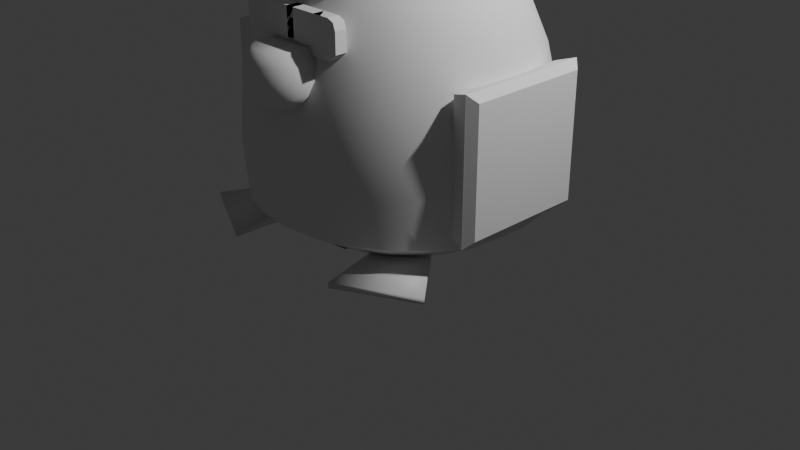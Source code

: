 # Source: blend.blend  (saved by Blender 4.3.34; exported with 4.5.12 LTS)
import bpy
from mathutils import Matrix  # noqa: F401  (used for matrix-valued properties, if any)

bpy.ops.wm.read_factory_settings(use_empty=True)
scene = bpy.context.scene
scene.name = 'Scene'

# ---- collections
col_collection = bpy.data.collections.new('Collection'); scene.collection.children.link(col_collection)

# ---- materials (node trees are filled in below, after node groups)
mat_material = bpy.data.materials.new('Material')
mat_material.alpha_threshold = 0.0
mat_material.roughness = 0.5
mat_material.line_color = (0.0, 0.0, 0.0, 1.0)

# ---- material node trees
mat_material.use_nodes = True; mat_material.node_tree.nodes.clear()
_N = mat_material.node_tree.nodes; _L = mat_material.node_tree.links
n0 = _N.new('ShaderNodeOutputMaterial'); n0.name = 'Material Output'; n0.location = (300, 300)
n1 = _N.new('ShaderNodeBsdfPrincipled'); n1.name = 'Principled BSDF'; n1.location = (10, 300)
n1.inputs[3].default_value = 1.45
_L.new(n1.outputs[0], n0.inputs[0])
n0.is_active_output = True

# ---- world
world_world = bpy.data.worlds.new('World'); scene.world = world_world
world_world.use_nodes = True; world_world.node_tree.nodes.clear()
_N = world_world.node_tree.nodes; _L = world_world.node_tree.links
n0 = _N.new('ShaderNodeOutputWorld'); n0.name = 'World Output'; n0.location = (300, 300)
n1 = _N.new('ShaderNodeBackground'); n1.name = 'Background'; n1.location = (10, 300)
n1.inputs[0].default_value = (0.05088, 0.05088, 0.05088, 1.0)
_L.new(n1.outputs[0], n0.inputs[0])
n0.is_active_output = True
world_world.color = (0.05088, 0.05088, 0.05088)
world_world.sun_shadow_jitter_overblur = 0.0

# ---- cameras
cam_camera = bpy.data.cameras.new('Camera')
cam_camera.clip_end = 100.0
cam_camera.ortho_scale = 7.314

# ---- lights
light_light = bpy.data.lights.new('Light', 'POINT')
light_light.energy = 1000.0
light_light.shadow_soft_size = 0.1

# ---- meshes
me_cube = bpy.data.meshes.new('Cube')
me_cube.from_pydata([(0.7854, 0.586, 0.0777), (0.7854, 0.5844, 0.04711), (0.4678, 0.2166, 0.1356), (0.4678, 0.2129, 0.06674), (0.3592, 0.7903, 0.0669), (0.3592, 0.7887, 0.03631), (0.3067, 0.2938, 0.1315), (0.3067, 0.2902, 0.06266)], [], [(0, 4, 6, 2), (3, 2, 6, 7), (7, 6, 4, 5), (5, 1, 3, 7), (1, 0, 2, 3), (5, 4, 0, 1)])
me_cube.polygons.foreach_set('use_smooth', [True] * 6)
_uv = me_cube.uv_layers.new(name='UVMap')
_uv.uv.foreach_set('vector', [0.625, 0.5, 0.875, 0.5, 0.875, 0.75, 0.625, 0.75, 0.375, 0.75, 0.625, 0.75, 0.625, 1.0, 0.375, 1.0, 0.375, 0.0, 0.625, 0.0, 0.625, 0.25, 0.375, 0.25, 0.125, 0.5, 0.375, 0.5, 0.375, 0.75, 0.125, 0.75, 0.375, 0.5, 0.625, 0.5, 0.625, 0.75, 0.375, 0.75, 0.375, 0.25, 0.625, 0.25, 0.625, 0.5, 0.375, 0.5])
me_cube.materials.append(mat_material)
me_cube.use_mirror_vertex_groups = False
me_cube.update()
me_x = bpy.data.meshes.new('球')
me_x.from_pydata([], [], [])
_uv = me_x.uv_layers.new(name='UVマップ')
_uv.uv.foreach_set('vector', [])
me_x.update()
me_001 = bpy.data.meshes.new('球.001')
me_001.from_pydata([(0.0002972, 0.6489, 2.954), (0.0002972, 1.348, 1.9), (0.0813, 0.3238, 3.12), (0.1582, 0.6314, 2.954), (0.2273, 0.9074, 2.685), (0.2849, 1.138, 2.328), (0.3283, 1.311, 1.9), (0.3552, 1.419, 1.424), (0.3643, 1.455, 0.9221), (0.3552, 1.419, 0.4203), (0.1579, 0.2974, 3.12), (0.3077, 0.5799, 2.954), (0.442, 0.8333, 2.685), (0.5542, 1.045, 2.328), (0.6386, 1.204, 1.9), (0.691, 1.303, 1.424), (0.7087, 1.337, 0.9221), (0.691, 1.303, 0.4203), (0.2261, 0.2549, 3.12), (0.4405, 0.4971, 2.954), (0.6329, 0.7144, 2.685), (0.7936, 0.8958, 2.328), (0.9144, 1.032, 1.9), (0.9895, 1.117, 1.424), (1.015, 1.146, 0.9221), (0.9895, 1.117, 0.4203), (0.282, 0.1987, 3.12), (0.5497, 0.3875, 2.954), (0.7897, 0.5568, 2.685), (0.9902, 0.6983, 2.328), (1.141, 0.8047, 1.9), (1.235, 0.8708, 1.424), (1.266, 0.8932, 0.9221), (1.235, 0.8708, 0.4203), (0.3228, 0.1318, 3.12), (0.6292, 0.257, 2.954), (0.904, 0.3693, 2.685), (1.133, 0.4631, 2.328), (1.306, 0.5337, 1.9), (1.413, 0.5775, 1.424), (1.45, 0.5924, 0.9221), (1.413, 0.5775, 0.4203), (0.3462, 0.05772, 3.12), (0.6748, 0.1126, 2.954), (0.9695, 0.1619, 2.685), (1.216, 0.203, 2.328), (1.401, 0.2339, 1.9), (1.516, 0.2532, 1.424), (1.555, 0.2597, 0.9221), (1.516, 0.2532, 0.4203), (0.3509, -0.01943, 3.12), (0.684, -0.03781, 2.954), (0.9828, -0.0543, 2.685), (1.232, -0.06807, 2.328), (1.42, -0.07843, 1.9), (1.537, -0.08487, 1.424), (1.576, -0.08705, 0.9221), (1.537, -0.08487, 0.4203), (0.3368, -0.09554, 3.12), (0.6564, -0.1862, 2.954), (0.9431, -0.2676, 2.685), (1.183, -0.3355, 2.328), (1.363, -0.3866, 1.9), (1.475, -0.4183, 1.424), (1.512, -0.4291, 0.9221), (1.475, -0.4183, 0.4203), (0.3045, -0.1665, 3.12), (0.5934, -0.3246, 2.954), (0.8526, -0.4664, 2.685), (1.069, -0.5848, 2.328), (1.232, -0.6739, 1.9), (1.333, -0.7292, 1.424), (1.367, -0.748, 0.9221), (1.333, -0.7292, 0.4203), (0.2558, -0.2285, 3.12), (0.4985, -0.4454, 2.954), (0.7162, -0.6401, 2.685), (0.898, -0.8026, 2.328), (1.035, -0.9249, 1.9), (1.12, -1.001, 1.424), (1.148, -1.027, 0.9221), (1.12, -1.001, 0.4203), (0.1933, -0.2782, 3.12), (0.3766, -0.5423, 2.954), (0.5411, -0.7793, 2.685), (0.6784, -0.9771, 2.328), (0.7818, -1.126, 1.9), (0.8459, -1.218, 1.424), (0.8677, -1.25, 0.9221), (0.8459, -1.218, 0.4203), (0.1204, -0.3128, 3.12), (0.2345, -0.6099, 2.954), (0.3369, -0.8764, 2.685), (0.4224, -1.099, 2.328), (0.4867, -1.266, 1.9), (0.5266, -1.37, 1.424), (0.5402, -1.406, 0.9221), (0.5266, -1.37, 0.4203), (0.04107, -0.3307, 3.12), (0.07981, -0.6447, 2.954), (0.1146, -0.9264, 2.685), (0.1436, -1.162, 2.328), (0.1654, -1.339, 1.9), (0.179, -1.449, 1.424), (0.1835, -1.486, 0.9221), (0.179, -1.449, 0.4203), (-0.04048, -0.3307, 3.12), (-0.07921, -0.6447, 2.954), (-0.114, -0.9264, 2.685), (-0.143, -1.162, 2.328), (-0.1648, -1.339, 1.9), (-0.1784, -1.449, 1.424), (-0.183, -1.486, 0.9221), (-0.1784, -1.449, 0.4203), (-0.1198, -0.3128, 3.12), (-0.2339, -0.6099, 2.954), (-0.3363, -0.8764, 2.685), (-0.4218, -1.099, 2.328), (-0.4861, -1.266, 1.9), (-0.526, -1.37, 1.424), (-0.5396, -1.406, 0.9221), (-0.526, -1.37, 0.4203), (-0.1927, -0.2782, 3.12), (-0.376, -0.5423, 2.954), (-0.5405, -0.7793, 2.685), (-0.6779, -0.9771, 2.328), (-0.7812, -1.126, 1.9), (-0.8453, -1.218, 1.424), (-0.8671, -1.25, 0.9221), (-0.8453, -1.218, 0.4203), (-0.2552, -0.2285, 3.12), (-0.4979, -0.4454, 2.954), (-0.7156, -0.6401, 2.685), (-0.8974, -0.8026, 2.328), (-1.034, -0.9249, 1.9), (-1.119, -1.001, 1.424), (-1.148, -1.027, 0.9221), (-1.119, -1.001, 0.4203), (-0.3039, -0.1665, 3.12), (-0.5928, -0.3246, 2.954), (-0.852, -0.4664, 2.685), (-1.068, -0.5848, 2.328), (-1.231, -0.6739, 1.9), (-1.332, -0.7292, 1.424), (-1.367, -0.748, 0.9221), (-1.332, -0.7292, 0.4203), (-0.3362, -0.09554, 3.12), (-0.6558, -0.1862, 2.954), (-0.9425, -0.2676, 2.685), (-1.182, -0.3355, 2.328), (-1.362, -0.3866, 1.9), (-1.474, -0.4183, 1.424), (-1.512, -0.4291, 0.9221), (-1.474, -0.4183, 0.4203), (-0.3504, -0.01943, 3.12), (-0.6834, -0.03781, 2.954), (-0.9822, -0.0543, 2.685), (-1.232, -0.06807, 2.328), (-1.419, -0.07843, 1.9), (-1.536, -0.08487, 1.424), (-1.576, -0.08705, 0.9221), (-1.536, -0.08487, 0.4203), (-0.3456, 0.05772, 3.12), (-0.6742, 0.1126, 2.954), (-0.9689, 0.1619, 2.685), (-1.215, 0.203, 2.328), (-1.4, 0.2339, 1.9), (-1.515, 0.2532, 1.424), (-1.554, 0.2597, 0.9221), (-1.515, 0.2532, 0.4203), (-0.3222, 0.1318, 3.12), (-0.6286, 0.257, 2.954), (-0.9034, 0.3693, 2.685), (-1.133, 0.4631, 2.328), (-1.306, 0.5337, 1.9), (-1.413, 0.5775, 1.424), (-1.449, 0.5924, 0.9221), (-1.413, 0.5775, 0.4203), (-0.2814, 0.1987, 3.12), (-0.5491, 0.3875, 2.954), (-0.7891, 0.5568, 2.685), (-0.9896, 0.6983, 2.328), (-1.14, 0.8047, 1.9), (-1.234, 0.8708, 1.424), (-1.266, 0.8932, 0.9221), (-1.234, 0.8708, 0.4203), (-0.2255, 0.2549, 3.12), (-0.4399, 0.4971, 2.954), (-0.6323, 0.7144, 2.685), (-0.793, 0.8958, 2.328), (-0.9138, 1.032, 1.9), (-0.9889, 1.117, 1.424), (-1.014, 1.146, 0.9221), (-0.9889, 1.117, 0.4203), (-0.1573, 0.2974, 3.12), (-0.3071, 0.5799, 2.954), (-0.4414, 0.8333, 2.685), (-0.5536, 1.045, 2.328), (-0.638, 1.204, 1.9), (-0.6904, 1.303, 1.424), (-0.7081, 1.337, 0.9221), (-0.6904, 1.303, 0.4203), (-0.08071, 0.3238, 3.12), (-0.1576, 0.6314, 2.954), (-0.2267, 0.9074, 2.685), (-0.2843, 1.138, 2.328), (-0.3277, 1.311, 1.9), (-0.3546, 1.419, 1.424), (-0.3637, 1.455, 0.9221), (-0.3546, 1.419, 0.4203), (0.0002972, 0.3328, 3.12), (0.0002971, 0.9325, 2.685), (0.0002971, 1.169, 2.328), (0.000297, 1.458, 1.424), (0.000297, 1.496, 0.9221), (0.000297, 1.458, 0.4203), (0.691, 1.303, 0.4197), (0.5647, 0.976, 0.1869), (0.2917, 1.07, 0.1869), (0.3552, 1.419, 0.4197), (0.9895, 1.117, 0.4197), (0.8028, 0.8276, 0.1869), (1.235, 0.8708, 0.4197), (0.9929, 0.6367, 0.1869), (1.413, 0.5775, 0.4197), (1.127, 0.4168, 0.1869), (1.516, 0.2532, 0.4197), (1.201, 0.1811, 0.1869), (1.537, -0.08487, 0.4197), (1.216, -0.06061, 0.1869), (1.475, -0.4183, 0.4197), (1.172, -0.3004, 0.1869), (1.333, -0.7292, 0.4197), (1.067, -0.5297, 0.1869), (1.12, -1.001, 0.4197), (0.9045, -0.7368, 0.1869), (0.8459, -1.218, 0.4197), (0.6891, -0.9081, 0.1869), (0.5266, -1.37, 0.4197), (0.4316, -1.031, 0.1869), (0.179, -1.449, 0.4197), (0.1472, -1.094, 0.1869), (-0.1784, -1.449, 0.4197), (-0.1466, -1.094, 0.1869), (-0.1497, -1.094, 0.1869), (-0.526, -1.37, 0.4197), (-0.7587, -0.8747, 0.1869), (-0.8453, -1.218, 0.4197), (-0.6885, -0.9081, 0.1869), (-1.119, -1.001, 0.4197), (-0.9039, -0.7368, 0.1869), (-1.332, -0.7292, 0.4197), (-1.067, -0.5297, 0.1869), (-1.474, -0.4183, 0.4197), (-1.171, -0.3004, 0.1869), (-1.536, -0.08487, 0.4197), (-1.216, -0.06061, 0.1869), (-1.515, 0.2532, 0.4197), (-1.201, 0.1811, 0.1869), (-1.413, 0.5775, 0.4197), (-1.126, 0.4168, 0.1869), (-1.234, 0.8708, 0.4197), (-0.9923, 0.6367, 0.1869), (-0.9889, 1.117, 0.4197), (-0.8022, 0.8276, 0.1869), (-0.6904, 1.303, 0.4197), (-0.5641, 0.976, 0.1869), (-0.3546, 1.419, 0.4197), (-0.2911, 1.07, 0.1869), (0.000297, 1.458, 0.4197), (0.2538, 1.074, 0.1869), (-0.399, 1.058, 0.1869)], [], [(211, 0, 3, 4), (212, 211, 4, 5), (1, 212, 5, 6), (213, 1, 6, 7), (214, 213, 7, 8), (215, 214, 8, 9), (0, 210, 2, 3), (5, 4, 12, 13), (6, 5, 13, 14), (7, 6, 14, 15), (8, 7, 15, 16), (9, 8, 16, 17), (3, 2, 10, 11), (4, 3, 11, 12), (14, 13, 21, 22), (15, 14, 22, 23), (16, 15, 23, 24), (17, 16, 24, 25), (11, 10, 18, 19), (12, 11, 19, 20), (13, 12, 20, 21), (22, 21, 29, 30), (23, 22, 30, 31), (24, 23, 31, 32), (25, 24, 32, 33), (19, 18, 26, 27), (20, 19, 27, 28), (21, 20, 28, 29), (31, 30, 38, 39), (32, 31, 39, 40), (33, 32, 40, 41), (27, 26, 34, 35), (28, 27, 35, 36), (29, 28, 36, 37), (30, 29, 37, 38), (40, 39, 47, 48), (41, 40, 48, 49), (35, 34, 42, 43), (36, 35, 43, 44), (37, 36, 44, 45), (38, 37, 45, 46), (39, 38, 46, 47), (48, 47, 55, 56), (49, 48, 56, 57), (43, 42, 50, 51), (44, 43, 51, 52), (45, 44, 52, 53), (46, 45, 53, 54), (47, 46, 54, 55), (57, 56, 64, 65), (51, 50, 58, 59), (52, 51, 59, 60), (53, 52, 60, 61), (54, 53, 61, 62), (55, 54, 62, 63), (56, 55, 63, 64), (65, 64, 72, 73), (59, 58, 66, 67), (60, 59, 67, 68), (61, 60, 68, 69), (62, 61, 69, 70), (63, 62, 70, 71), (64, 63, 71, 72), (67, 66, 74, 75), (68, 67, 75, 76), (69, 68, 76, 77), (70, 69, 77, 78), (71, 70, 78, 79), (72, 71, 79, 80), (73, 72, 80, 81), (75, 74, 82, 83), (76, 75, 83, 84), (77, 76, 84, 85), (78, 77, 85, 86), (79, 78, 86, 87), (80, 79, 87, 88), (81, 80, 88, 89), (84, 83, 91, 92), (85, 84, 92, 93), (86, 85, 93, 94), (87, 86, 94, 95), (88, 87, 95, 96), (89, 88, 96, 97), (83, 82, 90, 91), (92, 91, 99, 100), (93, 92, 100, 101), (94, 93, 101, 102), (95, 94, 102, 103), (96, 95, 103, 104), (97, 96, 104, 105), (91, 90, 98, 99), (101, 100, 108, 109), (102, 101, 109, 110), (103, 102, 110, 111), (104, 103, 111, 112), (105, 104, 112, 113), (99, 98, 106, 107), (100, 99, 107, 108), (110, 109, 117, 118), (111, 110, 118, 119), (112, 111, 119, 120), (113, 112, 120, 121), (107, 106, 114, 115), (108, 107, 115, 116), (109, 108, 116, 117), (118, 117, 125, 126), (119, 118, 126, 127), (120, 119, 127, 128), (121, 120, 128, 129), (115, 114, 122, 123), (116, 115, 123, 124), (117, 116, 124, 125), (127, 126, 134, 135), (128, 127, 135, 136), (129, 128, 136, 137), (123, 122, 130, 131), (124, 123, 131, 132), (125, 124, 132, 133), (126, 125, 133, 134), (135, 134, 142, 143), (136, 135, 143, 144), (137, 136, 144, 145), (131, 130, 138, 139), (132, 131, 139, 140), (133, 132, 140, 141), (134, 133, 141, 142), (144, 143, 151, 152), (145, 144, 152, 153), (139, 138, 146, 147), (140, 139, 147, 148), (141, 140, 148, 149), (142, 141, 149, 150), (143, 142, 150, 151), (153, 152, 160, 161), (147, 146, 154, 155), (148, 147, 155, 156), (149, 148, 156, 157), (150, 149, 157, 158), (151, 150, 158, 159), (152, 151, 159, 160), (161, 160, 168, 169), (155, 154, 162, 163), (156, 155, 163, 164), (157, 156, 164, 165), (158, 157, 165, 166), (159, 158, 166, 167), (160, 159, 167, 168), (163, 162, 170, 171), (164, 163, 171, 172), (165, 164, 172, 173), (166, 165, 173, 174), (167, 166, 174, 175), (168, 167, 175, 176), (169, 168, 176, 177), (171, 170, 178, 179), (172, 171, 179, 180), (173, 172, 180, 181), (174, 173, 181, 182), (175, 174, 182, 183), (176, 175, 183, 184), (177, 176, 184, 185), (180, 179, 187, 188), (181, 180, 188, 189), (182, 181, 189, 190), (183, 182, 190, 191), (184, 183, 191, 192), (185, 184, 192, 193), (179, 178, 186, 187), (188, 187, 195, 196), (189, 188, 196, 197), (190, 189, 197, 198), (191, 190, 198, 199), (192, 191, 199, 200), (193, 192, 200, 201), (194, 186, 178, 170, 162, 154, 146, 138, 130, 122, 114, 106, 98, 90, 82, 74, 66, 58, 50, 42, 34, 26, 18, 10, 2, 210, 202), (187, 186, 194, 195), (197, 196, 204, 205), (198, 197, 205, 206), (199, 198, 206, 207), (200, 199, 207, 208), (201, 200, 208, 209), (195, 194, 202, 203), (196, 195, 203, 204), (205, 204, 211, 212), (206, 205, 212, 1), (207, 206, 1, 213), (208, 207, 213, 214), (209, 208, 214, 215), (246, 248, 250, 252, 254, 256, 258, 260, 262, 264, 266, 268, 271), (203, 202, 210, 0), (204, 203, 0, 211), (121, 129, 247, 245), (17, 25, 220, 216), (129, 137, 249, 247), (113, 121, 245, 242), (97, 105, 240, 238), (105, 113, 242, 240), (65, 73, 232, 230), (89, 97, 238, 236), (73, 81, 234, 232), (81, 89, 236, 234), (209, 215, 269, 267), (49, 57, 228, 226), (193, 201, 265, 263), (57, 65, 230, 228), (25, 33, 222, 220), (201, 209, 267, 265), (161, 169, 257, 255), (41, 49, 226, 224), (169, 177, 259, 257), (218, 217, 221, 223, 225, 227, 229, 231, 233, 235, 237, 239, 241, 243, 244, 270), (185, 193, 263, 261), (215, 9, 219, 269), (33, 41, 224, 222), (177, 185, 261, 259), (153, 161, 255, 253), (137, 145, 251, 249), (145, 153, 253, 251), (244, 245, 246), (269, 270, 271), (217, 218, 219, 216), (221, 217, 216, 220), (223, 221, 220, 222), (225, 223, 222, 224), (227, 225, 224, 226), (229, 227, 226, 228), (231, 229, 228, 230), (233, 231, 230, 232), (232, 234, 235, 233), (237, 235, 234, 236), (239, 237, 236, 238), (241, 239, 238, 240), (243, 241, 240, 242), (244, 243, 242, 245), (248, 246, 245, 247), (250, 248, 247, 249), (252, 250, 249, 251), (254, 252, 251, 253), (256, 254, 253, 255), (258, 256, 255, 257), (257, 259, 260, 258), (259, 261, 262, 260), (264, 262, 261, 263), (266, 264, 263, 265), (268, 266, 265, 267), (271, 268, 267, 269), (270, 244, 246, 271), (218, 270, 269, 219), (9, 17, 216, 219)])
me_001.polygons.foreach_set('use_smooth', [True] * 249)
_uv = me_001.uv_layers.new(name='UVマップ')
_uv.uv.foreach_set('vector', [0.7407, 0.7857, 0.7407, 0.8571, 0.7037, 0.8571, 0.7037, 0.7857, 0.7407, 0.7143, 0.7407, 0.7857, 0.7037, 0.7857, 0.7037, 0.7143, 0.7407, 0.6429, 0.7407, 0.7143, 0.7037, 0.7143, 0.7037, 0.6429, 0.7407, 0.5714, 0.7407, 0.6429, 0.7037, 0.6429, 0.7037, 0.5714, 0.7407, 0.5, 0.7407, 0.5714, 0.7037, 0.5714, 0.7037, 0.5, 0.7407, 0.4286, 0.7407, 0.5, 0.7037, 0.5, 0.7037, 0.4286, 0.7407, 0.8571, 0.7407, 0.9286, 0.7037, 0.9286, 0.7037, 0.8571, 0.7037, 0.7143, 0.7037, 0.7857, 0.6667, 0.7857, 0.6667, 0.7143, 0.7037, 0.6429, 0.7037, 0.7143, 0.6667, 0.7143, 0.6667, 0.6429, 0.7037, 0.5714, 0.7037, 0.6429, 0.6667, 0.6429, 0.6667, 0.5714, 0.7037, 0.5, 0.7037, 0.5714, 0.6667, 0.5714, 0.6667, 0.5, 0.7037, 0.4286, 0.7037, 0.5, 0.6667, 0.5, 0.6667, 0.4286, 0.7037, 0.8571, 0.7037, 0.9286, 0.6667, 0.9286, 0.6667, 0.8571, 0.7037, 0.7857, 0.7037, 0.8571, 0.6667, 0.8571, 0.6667, 0.7857, 0.6667, 0.6429, 0.6667, 0.7143, 0.6296, 0.7143, 0.6296, 0.6429, 0.6667, 0.5714, 0.6667, 0.6429, 0.6296, 0.6429, 0.6296, 0.5714, 0.6667, 0.5, 0.6667, 0.5714, 0.6296, 0.5714, 0.6296, 0.5, 0.6667, 0.4286, 0.6667, 0.5, 0.6296, 0.5, 0.6296, 0.4286, 0.6667, 0.8571, 0.6667, 0.9286, 0.6296, 0.9286, 0.6296, 0.8571, 0.6667, 0.7857, 0.6667, 0.8571, 0.6296, 0.8571, 0.6296, 0.7857, 0.6667, 0.7143, 0.6667, 0.7857, 0.6296, 0.7857, 0.6296, 0.7143, 0.6296, 0.6429, 0.6296, 0.7143, 0.5926, 0.7143, 0.5926, 0.6429, 0.6296, 0.5714, 0.6296, 0.6429, 0.5926, 0.6429, 0.5926, 0.5714, 0.6296, 0.5, 0.6296, 0.5714, 0.5926, 0.5714, 0.5926, 0.5, 0.6296, 0.4286, 0.6296, 0.5, 0.5926, 0.5, 0.5926, 0.4286, 0.6296, 0.8571, 0.6296, 0.9286, 0.5926, 0.9286, 0.5926, 0.8571, 0.6296, 0.7857, 0.6296, 0.8571, 0.5926, 0.8571, 0.5926, 0.7857, 0.6296, 0.7143, 0.6296, 0.7857, 0.5926, 0.7857, 0.5926, 0.7143, 0.5926, 0.5714, 0.5926, 0.6429, 0.5556, 0.6429, 0.5556, 0.5714, 0.5926, 0.5, 0.5926, 0.5714, 0.5556, 0.5714, 0.5556, 0.5, 0.5926, 0.4286, 0.5926, 0.5, 0.5556, 0.5, 0.5556, 0.4286, 0.5926, 0.8571, 0.5926, 0.9286, 0.5556, 0.9286, 0.5556, 0.8571, 0.5926, 0.7857, 0.5926, 0.8571, 0.5556, 0.8571, 0.5556, 0.7857, 0.5926, 0.7143, 0.5926, 0.7857, 0.5556, 0.7857, 0.5556, 0.7143, 0.5926, 0.6429, 0.5926, 0.7143, 0.5556, 0.7143, 0.5556, 0.6429, 0.5556, 0.5, 0.5556, 0.5714, 0.5185, 0.5714, 0.5185, 0.5, 0.5556, 0.4286, 0.5556, 0.5, 0.5185, 0.5, 0.5185, 0.4286, 0.5556, 0.8571, 0.5556, 0.9286, 0.5185, 0.9286, 0.5185, 0.8571, 0.5556, 0.7857, 0.5556, 0.8571, 0.5185, 0.8571, 0.5185, 0.7857, 0.5556, 0.7143, 0.5556, 0.7857, 0.5185, 0.7857, 0.5185, 0.7143, 0.5556, 0.6429, 0.5556, 0.7143, 0.5185, 0.7143, 0.5185, 0.6429, 0.5556, 0.5714, 0.5556, 0.6429, 0.5185, 0.6429, 0.5185, 0.5714, 0.5185, 0.5, 0.5185, 0.5714, 0.4815, 0.5714, 0.4815, 0.5, 0.5185, 0.4286, 0.5185, 0.5, 0.4815, 0.5, 0.4815, 0.4286, 0.5185, 0.8571, 0.5185, 0.9286, 0.4815, 0.9286, 0.4815, 0.8571, 0.5185, 0.7857, 0.5185, 0.8571, 0.4815, 0.8571, 0.4815, 0.7857, 0.5185, 0.7143, 0.5185, 0.7857, 0.4815, 0.7857, 0.4815, 0.7143, 0.5185, 0.6429, 0.5185, 0.7143, 0.4815, 0.7143, 0.4815, 0.6429, 0.5185, 0.5714, 0.5185, 0.6429, 0.4815, 0.6429, 0.4815, 0.5714, 0.4815, 0.4286, 0.4815, 0.5, 0.4444, 0.5, 0.4444, 0.4286, 0.4815, 0.8571, 0.4815, 0.9286, 0.4444, 0.9286, 0.4444, 0.8571, 0.4815, 0.7857, 0.4815, 0.8571, 0.4444, 0.8571, 0.4444, 0.7857, 0.4815, 0.7143, 0.4815, 0.7857, 0.4444, 0.7857, 0.4444, 0.7143, 0.4815, 0.6429, 0.4815, 0.7143, 0.4444, 0.7143, 0.4444, 0.6429, 0.4815, 0.5714, 0.4815, 0.6429, 0.4444, 0.6429, 0.4444, 0.5714, 0.4815, 0.5, 0.4815, 0.5714, 0.4444, 0.5714, 0.4444, 0.5, 0.4444, 0.4286, 0.4444, 0.5, 0.4074, 0.5, 0.4074, 0.4286, 0.4444, 0.8571, 0.4444, 0.9286, 0.4074, 0.9286, 0.4074, 0.8571, 0.4444, 0.7857, 0.4444, 0.8571, 0.4074, 0.8571, 0.4074, 0.7857, 0.4444, 0.7143, 0.4444, 0.7857, 0.4074, 0.7857, 0.4074, 0.7143, 0.4444, 0.6429, 0.4444, 0.7143, 0.4074, 0.7143, 0.4074, 0.6429, 0.4444, 0.5714, 0.4444, 0.6429, 0.4074, 0.6429, 0.4074, 0.5714, 0.4444, 0.5, 0.4444, 0.5714, 0.4074, 0.5714, 0.4074, 0.5, 0.4074, 0.8571, 0.4074, 0.9286, 0.3704, 0.9286, 0.3704, 0.8571, 0.4074, 0.7857, 0.4074, 0.8571, 0.3704, 0.8571, 0.3704, 0.7857, 0.4074, 0.7143, 0.4074, 0.7857, 0.3704, 0.7857, 0.3704, 0.7143, 0.4074, 0.6429, 0.4074, 0.7143, 0.3704, 0.7143, 0.3704, 0.6429, 0.4074, 0.5714, 0.4074, 0.6429, 0.3704, 0.6429, 0.3704, 0.5714, 0.4074, 0.5, 0.4074, 0.5714, 0.3704, 0.5714, 0.3704, 0.5, 0.4074, 0.4286, 0.4074, 0.5, 0.3704, 0.5, 0.3704, 0.4286, 0.3704, 0.8571, 0.3704, 0.9286, 0.3333, 0.9286, 0.3333, 0.8571, 0.3704, 0.7857, 0.3704, 0.8571, 0.3333, 0.8571, 0.3333, 0.7857, 0.3704, 0.7143, 0.3704, 0.7857, 0.3333, 0.7857, 0.3333, 0.7143, 0.3704, 0.6429, 0.3704, 0.7143, 0.3333, 0.7143, 0.3333, 0.6429, 0.3704, 0.5714, 0.3704, 0.6429, 0.3333, 0.6429, 0.3333, 0.5714, 0.3704, 0.5, 0.3704, 0.5714, 0.3333, 0.5714, 0.3333, 0.5, 0.3704, 0.4286, 0.3704, 0.5, 0.3333, 0.5, 0.3333, 0.4286, 0.3333, 0.7857, 0.3333, 0.8571, 0.2963, 0.8571, 0.2963, 0.7857, 0.3333, 0.7143, 0.3333, 0.7857, 0.2963, 0.7857, 0.2963, 0.7143, 0.3333, 0.6429, 0.3333, 0.7143, 0.2963, 0.7143, 0.2963, 0.6429, 0.3333, 0.5714, 0.3333, 0.6429, 0.2963, 0.6429, 0.2963, 0.5714, 0.3333, 0.5, 0.3333, 0.5714, 0.2963, 0.5714, 0.2963, 0.5, 0.3333, 0.4286, 0.3333, 0.5, 0.2963, 0.5, 0.2963, 0.4286, 0.3333, 0.8571, 0.3333, 0.9286, 0.2963, 0.9286, 0.2963, 0.8571, 0.2963, 0.7857, 0.2963, 0.8571, 0.2593, 0.8571, 0.2593, 0.7857, 0.2963, 0.7143, 0.2963, 0.7857, 0.2593, 0.7857, 0.2593, 0.7143, 0.2963, 0.6429, 0.2963, 0.7143, 0.2593, 0.7143, 0.2593, 0.6429, 0.2963, 0.5714, 0.2963, 0.6429, 0.2593, 0.6429, 0.2593, 0.5714, 0.2963, 0.5, 0.2963, 0.5714, 0.2593, 0.5714, 0.2593, 0.5, 0.2963, 0.4286, 0.2963, 0.5, 0.2593, 0.5, 0.2593, 0.4286, 0.2963, 0.8571, 0.2963, 0.9286, 0.2593, 0.9286, 0.2593, 0.8571, 0.2593, 0.7143, 0.2593, 0.7857, 0.2222, 0.7857, 0.2222, 0.7143, 0.2593, 0.6429, 0.2593, 0.7143, 0.2222, 0.7143, 0.2222, 0.6429, 0.2593, 0.5714, 0.2593, 0.6429, 0.2222, 0.6429, 0.2222, 0.5714, 0.2593, 0.5, 0.2593, 0.5714, 0.2222, 0.5714, 0.2222, 0.5, 0.2593, 0.4286, 0.2593, 0.5, 0.2222, 0.5, 0.2222, 0.4286, 0.2593, 0.8571, 0.2593, 0.9286, 0.2222, 0.9286, 0.2222, 0.8571, 0.2593, 0.7857, 0.2593, 0.8571, 0.2222, 0.8571, 0.2222, 0.7857, 0.2222, 0.6429, 0.2222, 0.7143, 0.1852, 0.7143, 0.1852, 0.6429, 0.2222, 0.5714, 0.2222, 0.6429, 0.1852, 0.6429, 0.1852, 0.5714, 0.2222, 0.5, 0.2222, 0.5714, 0.1852, 0.5714, 0.1852, 0.5, 0.2222, 0.4286, 0.2222, 0.5, 0.1852, 0.5, 0.1852, 0.4286, 0.2222, 0.8571, 0.2222, 0.9286, 0.1852, 0.9286, 0.1852, 0.8571, 0.2222, 0.7857, 0.2222, 0.8571, 0.1852, 0.8571, 0.1852, 0.7857, 0.2222, 0.7143, 0.2222, 0.7857, 0.1852, 0.7857, 0.1852, 0.7143, 0.1852, 0.6429, 0.1852, 0.7143, 0.1481, 0.7143, 0.1481, 0.6429, 0.1852, 0.5714, 0.1852, 0.6429, 0.1481, 0.6429, 0.1481, 0.5714, 0.1852, 0.5, 0.1852, 0.5714, 0.1481, 0.5714, 0.1481, 0.5, 0.1852, 0.4286, 0.1852, 0.5, 0.1481, 0.5, 0.1481, 0.4286, 0.1852, 0.8571, 0.1852, 0.9286, 0.1481, 0.9286, 0.1481, 0.8571, 0.1852, 0.7857, 0.1852, 0.8571, 0.1481, 0.8571, 0.1481, 0.7857, 0.1852, 0.7143, 0.1852, 0.7857, 0.1481, 0.7857, 0.1481, 0.7143, 0.1481, 0.5714, 0.1481, 0.6429, 0.1111, 0.6429, 0.1111, 0.5714, 0.1481, 0.5, 0.1481, 0.5714, 0.1111, 0.5714, 0.1111, 0.5, 0.1481, 0.4286, 0.1481, 0.5, 0.1111, 0.5, 0.1111, 0.4286, 0.1481, 0.8571, 0.1481, 0.9286, 0.1111, 0.9286, 0.1111, 0.8571, 0.1481, 0.7857, 0.1481, 0.8571, 0.1111, 0.8571, 0.1111, 0.7857, 0.1481, 0.7143, 0.1481, 0.7857, 0.1111, 0.7857, 0.1111, 0.7143, 0.1481, 0.6429, 0.1481, 0.7143, 0.1111, 0.7143, 0.1111, 0.6429, 0.1111, 0.5714, 0.1111, 0.6429, 0.07407, 0.6429, 0.07407, 0.5714, 0.1111, 0.5, 0.1111, 0.5714, 0.07407, 0.5714, 0.07407, 0.5, 0.1111, 0.4286, 0.1111, 0.5, 0.07407, 0.5, 0.07407, 0.4286, 0.1111, 0.8571, 0.1111, 0.9286, 0.07407, 0.9286, 0.07407, 0.8571, 0.1111, 0.7857, 0.1111, 0.8571, 0.07407, 0.8571, 0.07407, 0.7857, 0.1111, 0.7143, 0.1111, 0.7857, 0.07407, 0.7857, 0.07407, 0.7143, 0.1111, 0.6429, 0.1111, 0.7143, 0.07407, 0.7143, 0.07407, 0.6429, 0.07407, 0.5, 0.07407, 0.5714, 0.03704, 0.5714, 0.03704, 0.5, 0.07407, 0.4286, 0.07407, 0.5, 0.03704, 0.5, 0.03704, 0.4286, 0.07407, 0.8571, 0.07407, 0.9286, 0.03704, 0.9286, 0.03704, 0.8571, 0.07407, 0.7857, 0.07407, 0.8571, 0.03704, 0.8571, 0.03704, 0.7857, 0.07407, 0.7143, 0.07407, 0.7857, 0.03704, 0.7857, 0.03704, 0.7143, 0.07407, 0.6429, 0.07407, 0.7143, 0.03704, 0.7143, 0.03704, 0.6429, 0.07407, 0.5714, 0.07407, 0.6429, 0.03704, 0.6429, 0.03704, 0.5714, 0.03704, 0.4286, 0.03704, 0.5, 2.98e-08, 0.5, 2.98e-08, 0.4286, 0.03704, 0.8571, 0.03704, 0.9286, 0.0, 0.9286, 0.0, 0.8571, 0.03704, 0.7857, 0.03704, 0.8571, 0.0, 0.8571, 2.98e-08, 0.7857, 0.03704, 0.7143, 0.03704, 0.7857, 2.98e-08, 0.7857, 0.0, 0.7143, 0.03704, 0.6429, 0.03704, 0.7143, 0.0, 0.7143, 0.0, 0.6429, 0.03704, 0.5714, 0.03704, 0.6429, 0.0, 0.6429, 2.98e-08, 0.5714, 0.03704, 0.5, 0.03704, 0.5714, 2.98e-08, 0.5714, 2.98e-08, 0.5, 1.0, 0.4286, 1.0, 0.5, 0.963, 0.5, 0.963, 0.4286, 1.0, 0.8571, 1.0, 0.9286, 0.963, 0.9286, 0.963, 0.8571, 1.0, 0.7857, 1.0, 0.8571, 0.963, 0.8571, 0.963, 0.7857, 1.0, 0.7143, 1.0, 0.7857, 0.963, 0.7857, 0.963, 0.7143, 1.0, 0.6429, 1.0, 0.7143, 0.963, 0.7143, 0.963, 0.6429, 1.0, 0.5714, 1.0, 0.6429, 0.963, 0.6429, 0.963, 0.5714, 1.0, 0.5, 1.0, 0.5714, 0.963, 0.5714, 0.963, 0.5, 0.963, 0.8571, 0.963, 0.9286, 0.9259, 0.9286, 0.9259, 0.8571, 0.963, 0.7857, 0.963, 0.8571, 0.9259, 0.8571, 0.9259, 0.7857, 0.963, 0.7143, 0.963, 0.7857, 0.9259, 0.7857, 0.9259, 0.7143, 0.963, 0.6429, 0.963, 0.7143, 0.9259, 0.7143, 0.9259, 0.6429, 0.963, 0.5714, 0.963, 0.6429, 0.9259, 0.6429, 0.9259, 0.5714, 0.963, 0.5, 0.963, 0.5714, 0.9259, 0.5714, 0.9259, 0.5, 0.963, 0.4286, 0.963, 0.5, 0.9259, 0.5, 0.9259, 0.4286, 0.9259, 0.8571, 0.9259, 0.9286, 0.8889, 0.9286, 0.8889, 0.8571, 0.9259, 0.7857, 0.9259, 0.8571, 0.8889, 0.8571, 0.8889, 0.7857, 0.9259, 0.7143, 0.9259, 0.7857, 0.8889, 0.7857, 0.8889, 0.7143, 0.9259, 0.6429, 0.9259, 0.7143, 0.8889, 0.7143, 0.8889, 0.6429, 0.9259, 0.5714, 0.9259, 0.6429, 0.8889, 0.6429, 0.8889, 0.5714, 0.9259, 0.5, 0.9259, 0.5714, 0.8889, 0.5714, 0.8889, 0.5, 0.9259, 0.4286, 0.9259, 0.5, 0.8889, 0.5, 0.8889, 0.4286, 0.8889, 0.7857, 0.8889, 0.8571, 0.8519, 0.8571, 0.8519, 0.7857, 0.8889, 0.7143, 0.8889, 0.7857, 0.8519, 0.7857, 0.8519, 0.7143, 0.8889, 0.6429, 0.8889, 0.7143, 0.8519, 0.7143, 0.8519, 0.6429, 0.8889, 0.5714, 0.8889, 0.6429, 0.8519, 0.6429, 0.8519, 0.5714, 0.8889, 0.5, 0.8889, 0.5714, 0.8519, 0.5714, 0.8519, 0.5, 0.8889, 0.4286, 0.8889, 0.5, 0.8519, 0.5, 0.8519, 0.4286, 0.8889, 0.8571, 0.8889, 0.9286, 0.8519, 0.9286, 0.8519, 0.8571, 0.8519, 0.7857, 0.8519, 0.8571, 0.8148, 0.8571, 0.8148, 0.7857, 0.8519, 0.7143, 0.8519, 0.7857, 0.8148, 0.7857, 0.8148, 0.7143, 0.8519, 0.6429, 0.8519, 0.7143, 0.8148, 0.7143, 0.8148, 0.6429, 0.8519, 0.5714, 0.8519, 0.6429, 0.8148, 0.6429, 0.8148, 0.5714, 0.8519, 0.5, 0.8519, 0.5714, 0.8148, 0.5714, 0.8148, 0.5, 0.8519, 0.4286, 0.8519, 0.5, 0.8148, 0.5, 0.8148, 0.4286, 0.8148, 0.9286, 0.8519, 0.9286, 0.8889, 0.9286, 0.9259, 0.9286, 0.963, 0.9286, 0.0, 0.9286, 0.03704, 0.9286, 0.07407, 0.9286, 0.1111, 0.9286, 0.1481, 0.9286, 0.1852, 0.9286, 0.2222, 0.9286, 0.2593, 0.9286, 0.2963, 0.9286, 0.3333, 0.9286, 0.3704, 0.9286, 0.4074, 0.9286, 0.4444, 0.9286, 0.4815, 0.9286, 0.5185, 0.9286, 0.5556, 0.9286, 0.5926, 0.9286, 0.6296, 0.9286, 0.6667, 0.9286, 0.7037, 0.9286, 0.7407, 0.9286, 0.7778, 0.9286, 0.8519, 0.8571, 0.8519, 0.9286, 0.8148, 0.9286, 0.8148, 0.8571, 0.8148, 0.7143, 0.8148, 0.7857, 0.7778, 0.7857, 0.7778, 0.7143, 0.8148, 0.6429, 0.8148, 0.7143, 0.7778, 0.7143, 0.7778, 0.6429, 0.8148, 0.5714, 0.8148, 0.6429, 0.7778, 0.6429, 0.7778, 0.5714, 0.8148, 0.5, 0.8148, 0.5714, 0.7778, 0.5714, 0.7778, 0.5, 0.8148, 0.4286, 0.8148, 0.5, 0.7778, 0.5, 0.7778, 0.4286, 0.8148, 0.8571, 0.8148, 0.9286, 0.7778, 0.9286, 0.7778, 0.8571, 0.8148, 0.7857, 0.8148, 0.8571, 0.7778, 0.8571, 0.7778, 0.7857, 0.7778, 0.7143, 0.7778, 0.7857, 0.7407, 0.7857, 0.7407, 0.7143, 0.7778, 0.6429, 0.7778, 0.7143, 0.7407, 0.7143, 0.7407, 0.6429, 0.7778, 0.5714, 0.7778, 0.6429, 0.7407, 0.6429, 0.7407, 0.5714, 0.7778, 0.5, 0.7778, 0.5714, 0.7407, 0.5714, 0.7407, 0.5, 0.7778, 0.4286, 0.7778, 0.5, 0.7407, 0.5, 0.7407, 0.4286, 0.2441, 0.4286, 0.2497, 0.4286, 0.2462, 0.4286, 0.273, 0.4286, 0.3975, 0.4286, 0.6233, 0.4286, 0.7467, 0.4286, 0.7752, 0.4286, 0.7706, 0.4286, 0.7529, 0.4286, 0.7282, 0.4286, 0.6985, 0.4286, 0.7141, 0.4286, 0.7778, 0.8571, 0.7778, 0.9286, 0.7407, 0.9286, 0.7407, 0.8571, 0.7778, 0.7857, 0.7778, 0.8571, 0.7407, 0.8571, 0.7407, 0.7857, 0.1852, 0.4286, 0.1481, 0.4286, 0.1481, 0.4286, 0.1852, 0.4286, 0.6667, 0.4286, 0.6296, 0.4286, 0.6296, 0.4286, 0.6667, 0.4286, 0.1481, 0.4286, 0.1111, 0.4286, 0.1111, 0.4286, 0.1481, 0.4286, 0.2222, 0.4286, 0.1852, 0.4286, 0.1852, 0.4286, 0.2222, 0.4286, 0.2963, 0.4286, 0.2593, 0.4286, 0.2593, 0.4286, 0.2963, 0.4286, 0.2593, 0.4286, 0.2222, 0.4286, 0.2222, 0.4286, 0.2593, 0.4286, 0.4444, 0.4286, 0.4074, 0.4286, 0.4074, 0.4286, 0.4444, 0.4286, 0.3333, 0.4286, 0.2963, 0.4286, 0.2963, 0.4286, 0.3333, 0.4286, 0.4074, 0.4286, 0.3704, 0.4286, 0.3704, 0.4286, 0.4074, 0.4286, 0.3704, 0.4286, 0.3333, 0.4286, 0.3333, 0.4286, 0.3704, 0.4286, 0.7778, 0.4286, 0.7407, 0.4286, 0.7407, 0.4286, 0.7778, 0.4286, 0.5185, 0.4286, 0.4815, 0.4286, 0.4815, 0.4286, 0.5185, 0.4286, 0.8519, 0.4286, 0.8148, 0.4286, 0.8148, 0.4286, 0.8519, 0.4286, 0.4815, 0.4286, 0.4444, 0.4286, 0.4444, 0.4286, 0.4815, 0.4286, 0.6296, 0.4286, 0.5926, 0.4286, 0.5926, 0.4286, 0.6296, 0.4286, 0.8148, 0.4286, 0.7778, 0.4286, 0.7778, 0.4286, 0.8148, 0.4286, 1.0, 0.4286, 0.963, 0.4286, 0.963, 0.4286, 1.0, 0.4286, 0.5556, 0.4286, 0.5185, 0.4286, 0.5185, 0.4286, 0.5556, 0.4286, 0.963, 0.4286, 0.9259, 0.4286, 0.9259, 0.4286, 0.963, 0.4286, 0.6534, 0.4286, 0.6264, 0.4286, 0.5971, 0.4286, 0.5674, 0.4286, 0.538, 0.4286, 0.509, 0.4286, 0.4803, 0.4286, 0.4513, 0.4286, 0.4217, 0.4286, 0.3914, 0.4286, 0.3604, 0.4286, 0.3293, 0.4286, 0.2989, 0.4286, 0.2713, 0.4286, 0.2711, 0.4286, 0.6558, 0.4286, 0.8889, 0.4286, 0.8519, 0.4286, 0.8519, 0.4286, 0.8889, 0.4286, 0.7407, 0.4286, 0.7037, 0.4286, 0.7037, 0.4286, 0.7407, 0.4286, 0.5926, 0.4286, 0.5556, 0.4286, 0.5556, 0.4286, 0.5926, 0.4286, 0.9259, 0.4286, 0.8889, 0.4286, 0.8889, 0.4286, 0.9259, 0.4286, 0.03704, 0.4286, 2.98e-08, 0.4286, 2.98e-08, 0.4286, 0.03704, 0.4286, 0.1111, 0.4286, 0.07407, 0.4286, 0.07407, 0.4286, 0.1111, 0.4286, 0.07407, 0.4286, 0.03704, 0.4286, 0.03704, 0.4286, 0.07407, 0.4286, 0.2711, 0.4286, 0.1852, 0.4286, 0.2441, 0.4286, 0.7407, 0.4286, 0.6558, 0.4286, 0.7141, 0.4286, 0.6264, 0.4286, 0.6534, 0.4286, 0.7037, 0.4286, 0.6667, 0.4286, 0.5971, 0.4286, 0.6264, 0.4286, 0.6667, 0.4286, 0.6296, 0.4286, 0.5674, 0.4286, 0.5971, 0.4286, 0.6296, 0.4286, 0.5926, 0.4286, 0.538, 0.4286, 0.5674, 0.4286, 0.5926, 0.4286, 0.5556, 0.4286, 0.509, 0.4286, 0.538, 0.4286, 0.5556, 0.4286, 0.5185, 0.4286, 0.4803, 0.4286, 0.509, 0.4286, 0.5185, 0.4286, 0.4815, 0.4286, 0.4513, 0.4286, 0.4803, 0.4286, 0.4815, 0.4286, 0.4444, 0.4286, 0.4217, 0.4286, 0.4513, 0.4286, 0.4444, 0.4286, 0.4074, 0.4286, 0.4074, 0.4286, 0.3704, 0.4286, 0.3914, 0.4286, 0.4217, 0.4286, 0.3604, 0.4286, 0.3914, 0.4286, 0.3704, 0.4286, 0.3333, 0.4286, 0.3293, 0.4286, 0.3604, 0.4286, 0.3333, 0.4286, 0.2963, 0.4286, 0.2989, 0.4286, 0.3293, 0.4286, 0.2963, 0.4286, 0.2593, 0.4286, 0.2713, 0.4286, 0.2989, 0.4286, 0.2593, 0.4286, 0.2222, 0.4286, 0.2711, 0.4286, 0.2713, 0.4286, 0.2222, 0.4286, 0.1852, 0.4286, 0.2497, 0.4286, 0.2441, 0.4286, 0.1852, 0.4286, 0.1481, 0.4286, 0.2462, 0.4286, 0.2497, 0.4286, 0.1481, 0.4286, 0.1111, 0.4286, 0.273, 0.4286, 0.2462, 0.4286, 0.1111, 0.4286, 0.07407, 0.4286, 0.3975, 0.4286, 0.273, 0.4286, 0.07407, 0.4286, 0.03704, 0.4286, 0.6233, 0.4286, 0.3975, 0.4286, 0.03704, 0.4286, 1.0, 0.4286, 0.7467, 0.4286, 0.6233, 0.4286, 1.0, 0.4286, 0.963, 0.4286, 0.963, 0.4286, 0.9259, 0.4286, 0.7752, 0.4286, 0.7467, 0.4286, 0.9259, 0.4286, 0.8889, 0.4286, 0.7706, 0.4286, 0.7752, 0.4286, 0.7529, 0.4286, 0.7706, 0.4286, 0.8889, 0.4286, 0.8519, 0.4286, 0.7282, 0.4286, 0.7529, 0.4286, 0.8519, 0.4286, 0.8148, 0.4286, 0.6985, 0.4286, 0.7282, 0.4286, 0.8148, 0.4286, 0.7778, 0.4286, 0.7141, 0.4286, 0.6985, 0.4286, 0.7778, 0.4286, 0.7407, 0.4286, 0.6558, 0.4286, 0.2711, 0.4286, 0.2441, 0.4286, 0.7141, 0.4286, 0.6534, 0.4286, 0.6558, 0.4286, 0.7407, 0.4286, 0.7037, 0.4286, 0.7037, 0.4286, 0.6667, 0.4286, 0.6667, 0.4286, 0.7037, 0.4286])
me_001.update()
me_002 = bpy.data.meshes.new('球.002')
me_002.from_pydata([(8.627e-08, 1.707, 2.004), (8.627e-08, 1.735, 1.867), (8.627e-08, 1.707, 1.73), (0.09696, 1.61, 2.12), (0.1267, 1.682, 2.004), (0.1371, 1.707, 1.867), (0.1267, 1.682, 1.73), (0.09696, 1.61, 1.614), (0.1791, 1.556, 2.12), (0.2341, 1.61, 2.004), (0.2534, 1.63, 1.867), (0.2341, 1.61, 1.73), (0.1791, 1.556, 1.614), (0.2341, 1.473, 2.12), (0.3058, 1.503, 2.004), (0.331, 1.514, 1.867), (0.3058, 1.503, 1.73), (0.2341, 1.473, 1.614), (0.2534, 1.259, 2.12), (0.331, 1.259, 2.004), (0.3583, 1.259, 1.867), (0.331, 1.259, 1.73), (0.2534, 1.259, 1.614), (-0.2534, 1.259, 2.12), (-0.331, 1.259, 2.004), (-0.3583, 1.259, 1.867), (-0.331, 1.259, 1.73), (-0.2534, 1.259, 1.614), (-0.2341, 1.473, 2.12), (-0.3058, 1.503, 2.004), (-0.331, 1.514, 1.867), (-0.3058, 1.503, 1.73), (-0.2341, 1.473, 1.614), (-0.1791, 1.556, 2.12), (-0.2341, 1.61, 2.004), (-0.2534, 1.63, 1.867), (-0.2341, 1.61, 1.73), (-0.1791, 1.556, 1.614), (-0.09695, 1.61, 2.12), (-0.1267, 1.682, 2.004), (-0.1371, 1.707, 1.867), (-0.1267, 1.682, 1.73), (-0.09695, 1.61, 1.614), (2.464e-07, 1.63, 2.12), (2.464e-07, 1.63, 1.614)], [], [(1, 0, 4, 5), (2, 1, 5, 6), (0, 43, 3, 4), (44, 2, 6, 7), (6, 5, 10, 11), (4, 3, 8, 9), (7, 6, 11, 12), (5, 4, 9, 10), (12, 11, 16, 17), (10, 9, 14, 15), (11, 10, 15, 16), (9, 8, 13, 14), (17, 16, 21, 22), (15, 14, 19, 20), (16, 15, 20, 21), (14, 13, 18, 19), (7, 12, 17, 22, 27, 32, 37, 42, 44), (26, 25, 30, 31), (24, 23, 28, 29), (27, 26, 31, 32), (25, 24, 29, 30), (32, 31, 36, 37), (30, 29, 34, 35), (3, 43, 38, 33, 28, 23, 18, 13, 8), (31, 30, 35, 36), (29, 28, 33, 34), (37, 36, 41, 42), (35, 34, 39, 40), (19, 18, 23, 24, 25, 26, 27, 22, 21, 41), (36, 35, 40, 41), (34, 33, 38, 39), (41, 40, 1, 2), (39, 38, 43, 0), (42, 41, 2, 44), (40, 39, 0, 1)])
me_002.polygons.foreach_set('use_smooth', [True] * 35)
_uv = me_002.uv_layers.new(name='UVマップ')
_uv.uv.foreach_set('vector', [0.75, 0.5, 0.75, 0.625, 0.6875, 0.625, 0.6875, 0.5, 0.75, 0.375, 0.75, 0.5, 0.6875, 0.5, 0.6875, 0.375, 0.75, 0.625, 0.75, 0.75, 0.6875, 0.75, 0.6875, 0.625, 0.75, 0.25, 0.75, 0.375, 0.6875, 0.375, 0.6875, 0.25, 0.6875, 0.375, 0.6875, 0.5, 0.625, 0.5, 0.625, 0.375, 0.6875, 0.625, 0.6875, 0.75, 0.625, 0.75, 0.625, 0.625, 0.6875, 0.25, 0.6875, 0.375, 0.625, 0.375, 0.625, 0.25, 0.6875, 0.5, 0.6875, 0.625, 0.625, 0.625, 0.625, 0.5, 0.625, 0.25, 0.625, 0.375, 0.5625, 0.375, 0.5625, 0.25, 0.625, 0.5, 0.625, 0.625, 0.5625, 0.625, 0.5625, 0.5, 0.625, 0.375, 0.625, 0.5, 0.5625, 0.5, 0.5625, 0.375, 0.625, 0.625, 0.625, 0.75, 0.5625, 0.75, 0.5625, 0.625, 0.5625, 0.25, 0.5625, 0.375, 0.5, 0.375, 0.5, 0.25, 0.5625, 0.5, 0.5625, 0.625, 0.5, 0.625, 0.5, 0.5, 0.5625, 0.375, 0.5625, 0.5, 0.5, 0.5, 0.5, 0.375, 0.5625, 0.625, 0.5625, 0.75, 0.5, 0.75, 0.5, 0.625, 0.6875, 0.25, 0.625, 0.25, 0.5625, 0.25, 0.5, 0.25, 1.0, 0.25, 0.9375, 0.25, 0.875, 0.25, 0.8125, 0.25, 0.75, 0.25, 1.0, 0.375, 1.0, 0.5, 0.9375, 0.5, 0.9375, 0.375, 1.0, 0.625, 1.0, 0.75, 0.9375, 0.75, 0.9375, 0.625, 1.0, 0.25, 1.0, 0.375, 0.9375, 0.375, 0.9375, 0.25, 1.0, 0.5, 1.0, 0.625, 0.9375, 0.625, 0.9375, 0.5, 0.9375, 0.25, 0.9375, 0.375, 0.875, 0.375, 0.875, 0.25, 0.9375, 0.5, 0.9375, 0.625, 0.875, 0.625, 0.875, 0.5, 0.6875, 0.75, 0.75, 0.75, 0.8125, 0.75, 0.875, 0.75, 0.9375, 0.75, 1.0, 0.75, 0.5, 0.75, 0.5625, 0.75, 0.625, 0.75, 0.9375, 0.375, 0.9375, 0.5, 0.875, 0.5, 0.875, 0.375, 0.9375, 0.625, 0.9375, 0.75, 0.875, 0.75, 0.875, 0.625, 0.875, 0.25, 0.875, 0.375, 0.8125, 0.375, 0.8125, 0.25, 0.875, 0.5, 0.875, 0.625, 0.8125, 0.625, 0.8125, 0.5, 0.5, 0.625, 0.5, 0.75, 1.0, 0.75, 1.0, 0.625, 1.0, 0.5, 1.0, 0.375, 1.0, 0.25, 0.5, 0.25, 0.5, 0.375, 0.0, 0.0, 0.875, 0.375, 0.875, 0.5, 0.8125, 0.5, 0.8125, 0.375, 0.875, 0.625, 0.875, 0.75, 0.8125, 0.75, 0.8125, 0.625, 0.8125, 0.375, 0.8125, 0.5, 0.75, 0.5, 0.75, 0.375, 0.8125, 0.625, 0.8125, 0.75, 0.75, 0.75, 0.75, 0.625, 0.8125, 0.25, 0.8125, 0.375, 0.75, 0.375, 0.75, 0.25, 0.8125, 0.5, 0.8125, 0.625, 0.75, 0.625, 0.75, 0.5])
me_002.update()
me_x_1 = bpy.data.meshes.new('平面')
me_x_1.from_pydata([(0.1587, 1.245, 2.092), (0.5586, 1.273, 2.103), (-0.04166, 1.273, 2.431), (0.5646, 1.273, 2.405), (-0.04166, 1.273, 2.246), (0.5909, 1.273, 2.246), (0.4059, 1.273, 2.061), (0.4059, 1.273, 2.431), (0.4059, 1.273, 2.246), (0.5909, 1.273, 2.334), (-0.04166, 1.273, 2.334), (0.4059, 1.273, 2.334), (-0.04166, 1.273, 2.154), (0.5909, 1.273, 2.133), (0.4059, 1.273, 2.154), (0.4984, 1.273, 2.061), (0.4984, 1.273, 2.431), (0.4984, 1.273, 2.246), (0.4984, 1.273, 2.334), (0.4984, 1.273, 2.154), (0.3133, 1.273, 2.431), (0.3133, 1.273, 2.246), (0.3133, 1.273, 2.061), (0.3133, 1.273, 2.334), (0.3133, 1.273, 2.154), (0.1587, 1.153, 2.092), (0.5586, 1.153, 2.103), (-0.04166, 1.153, 2.431), (0.5646, 1.153, 2.405), (-0.04166, 1.153, 2.246), (0.5909, 1.153, 2.246), (0.4059, 1.153, 2.061), (0.4059, 1.153, 2.431), (0.4059, 1.153, 2.246), (0.5909, 1.153, 2.334), (-0.04166, 1.153, 2.334), (0.4059, 1.153, 2.334), (-0.04166, 1.153, 2.154), (0.5909, 1.153, 2.133), (0.4059, 1.153, 2.154), (0.4984, 1.153, 2.061), (0.4984, 1.153, 2.431), (0.4984, 1.153, 2.246), (0.4984, 1.153, 2.334), (0.4984, 1.153, 2.154), (0.3133, 1.153, 2.431), (0.3133, 1.153, 2.246), (0.3133, 1.153, 2.061), (0.3133, 1.153, 2.334), (0.3133, 1.153, 2.154)], [], [(18, 16, 3, 9), (19, 17, 5, 13), (24, 21, 8, 14), (23, 20, 7, 11), (21, 23, 11, 8), (17, 18, 9, 5), (22, 24, 14, 6), (15, 19, 13, 1), (6, 14, 19, 15), (8, 11, 18, 17), (14, 8, 17, 19), (11, 7, 16, 18), (0, 12, 24, 22), (4, 10, 23, 21), (10, 2, 20, 23), (12, 4, 21, 24), (43, 34, 28, 41), (44, 38, 30, 42), (49, 39, 33, 46), (48, 36, 32, 45), (46, 33, 36, 48), (42, 30, 34, 43), (47, 31, 39, 49), (40, 26, 38, 44), (31, 40, 44, 39), (33, 42, 43, 36), (39, 44, 42, 33), (36, 43, 41, 32), (25, 47, 49, 37), (29, 46, 48, 35), (35, 48, 45, 27), (37, 49, 46, 29), (9, 3, 28, 34), (4, 12, 37, 29), (20, 2, 27, 45), (1, 13, 38, 26), (0, 22, 47, 25), (10, 4, 29, 35), (5, 9, 34, 30), (13, 5, 30, 38), (2, 10, 35, 27), (22, 6, 31, 47), (6, 15, 40, 31), (12, 0, 25, 37), (16, 7, 32, 41), (3, 16, 41, 28), (15, 1, 26, 40), (7, 20, 45, 32), (27, 2, 48, 23, 45, 20, 7, 32, 11, 36, 16, 41, 3, 18, 28, 43, 8, 9, 34, 17, 5, 30, 42, 13, 33, 38, 19, 1, 26, 44, 15, 40, 14, 39, 6, 31, 47, 22, 49, 24, 25, 0, 37, 12, 46, 29, 4, 21, 35, 10), (45, 7, 20)])
_uv = me_x_1.uv_layers.new(name='UVマップ')
_uv.uv.foreach_set('vector', [0.75, 0.7362, 0.75, 1.0, 1.0, 1.0, 1.0, 0.7362, 0.75, 0.25, 0.75, 0.5, 1.0, 0.5, 1.0, 0.25, 0.25, 0.25, 0.25, 0.5, 0.5, 0.5, 0.5, 0.25, 0.25, 0.7362, 0.25, 1.0, 0.5, 1.0, 0.5, 0.7362, 0.25, 0.5, 0.25, 0.7362, 0.5, 0.7362, 0.5, 0.5, 0.75, 0.5, 0.75, 0.7362, 1.0, 0.7362, 1.0, 0.5, 0.25, 0.0, 0.25, 0.25, 0.5, 0.25, 0.5, 0.0, 0.75, 0.0, 0.75, 0.25, 1.0, 0.25, 1.0, 0.0, 0.5, 0.0, 0.5, 0.25, 0.75, 0.25, 0.75, 0.0, 0.5, 0.5, 0.5, 0.7362, 0.75, 0.7362, 0.75, 0.5, 0.5, 0.25, 0.5, 0.5, 0.75, 0.5, 0.75, 0.25, 0.5, 0.7362, 0.5, 1.0, 0.75, 1.0, 0.75, 0.7362, 0.0, 0.0, 0.0, 0.25, 0.25, 0.25, 0.25, 0.0, 0.0, 0.5, 0.0, 0.7362, 0.25, 0.7362, 0.25, 0.5, 0.0, 0.7362, 0.0, 1.0, 0.25, 1.0, 0.25, 0.7362, 0.0, 0.25, 0.0, 0.5, 0.25, 0.5, 0.25, 0.25, 0.75, 0.7362, 1.0, 0.7362, 1.0, 1.0, 0.75, 1.0, 0.75, 0.25, 1.0, 0.25, 1.0, 0.5, 0.75, 0.5, 0.25, 0.25, 0.5, 0.25, 0.5, 0.5, 0.25, 0.5, 0.25, 0.7362, 0.5, 0.7362, 0.5, 1.0, 0.25, 1.0, 0.25, 0.5, 0.5, 0.5, 0.5, 0.7362, 0.25, 0.7362, 0.75, 0.5, 1.0, 0.5, 1.0, 0.7362, 0.75, 0.7362, 0.25, 0.0, 0.5, 0.0, 0.5, 0.25, 0.25, 0.25, 0.75, 0.0, 1.0, 0.0, 1.0, 0.25, 0.75, 0.25, 0.5, 0.0, 0.75, 0.0, 0.75, 0.25, 0.5, 0.25, 0.5, 0.5, 0.75, 0.5, 0.75, 0.7362, 0.5, 0.7362, 0.5, 0.25, 0.75, 0.25, 0.75, 0.5, 0.5, 0.5, 0.5, 0.7362, 0.75, 0.7362, 0.75, 1.0, 0.5, 1.0, 0.0, 0.0, 0.25, 0.0, 0.25, 0.25, 0.0, 0.25, 0.0, 0.5, 0.25, 0.5, 0.25, 0.7362, 0.0, 0.7362, 0.0, 0.7362, 0.25, 0.7362, 0.25, 1.0, 0.0, 1.0, 0.0, 0.25, 0.25, 0.25, 0.25, 0.5, 0.0, 0.5, 1.0, 0.7362, 1.0, 1.0, 1.0, 1.0, 1.0, 0.7362, 0.0, 0.5, 0.0, 0.25, 0.0, 0.25, 0.0, 0.5, 0.25, 1.0, 0.0, 1.0, 0.0, 1.0, 0.25, 1.0, 1.0, 0.0, 1.0, 0.25, 1.0, 0.25, 1.0, 0.0, 0.0, 0.0, 0.25, 0.0, 0.25, 0.0, 0.0, 0.0, 0.0, 0.7362, 0.0, 0.5, 0.0, 0.5, 0.0, 0.7362, 1.0, 0.5, 1.0, 0.7362, 1.0, 0.7362, 1.0, 0.5, 1.0, 0.25, 1.0, 0.5, 1.0, 0.5, 1.0, 0.25, 0.0, 1.0, 0.0, 0.7362, 0.0, 0.7362, 0.0, 1.0, 0.25, 0.0, 0.5, 0.0, 0.5, 0.0, 0.25, 0.0, 0.5, 0.0, 0.75, 0.0, 0.75, 0.0, 0.5, 0.0, 0.0, 0.25, 0.0, 0.0, 0.0, 0.0, 0.0, 0.25, 0.75, 1.0, 0.5, 1.0, 0.5, 1.0, 0.75, 1.0, 1.0, 1.0, 0.75, 1.0, 0.75, 1.0, 1.0, 1.0, 0.75, 0.0, 1.0, 0.0, 1.0, 0.0, 0.75, 0.0, 0.5, 1.0, 0.25, 1.0, 0.25, 1.0, 0.5, 1.0, 0.0, 1.0, 0.0, 1.0, 0.0, 0.0, 0.0, 0.0, 0.25, 1.0, 0.25, 1.0, 0.5, 1.0, 0.5, 1.0, 0.0, 0.0, 0.0, 0.0, 0.75, 1.0, 0.75, 1.0, 0.0, 0.0, 0.0, 0.0, 0.0, 0.0, 0.0, 0.0, 0.0, 0.0, 1.0, 0.7362, 1.0, 0.7362, 0.75, 0.5, 1.0, 0.5, 1.0, 0.5, 0.75, 0.5, 0.0, 0.0, 0.0, 0.0, 0.0, 0.0, 0.0, 0.0, 1.0, 0.0, 1.0, 0.0, 0.0, 0.0, 0.75, 0.0, 0.75, 0.0, 0.0, 0.0, 0.0, 0.0, 0.5, 0.0, 0.5, 0.0, 0.25, 0.0, 0.25, 0.0, 0.0, 0.0, 0.0, 0.0, 0.0, 0.0, 0.0, 0.0, 0.0, 0.25, 0.0, 0.25, 0.25, 0.5, 0.0, 0.5, 0.0, 0.5, 0.25, 0.5, 0.0, 0.7362, 0.0, 0.7362, 0.25, 1.0, 0.5, 1.0, 0.25, 1.0])
me_x_1.update()
me_003 = bpy.data.meshes.new('球.003')
me_003.from_pydata([], [], [])
_uv = me_003.uv_layers.new(name='UVマップ')
_uv.uv.foreach_set('vector', [])
me_003.update()
me_001_1 = bpy.data.meshes.new('立方体.001')
me_001_1.from_pydata([(-0.3423, -1.234, 1.991), (-0.3423, 0.957, 2.586), (0.2993, -1.315, 1.991), (0.2993, 0.9598, 2.586), (-0.3423, -0.9232, 3.304), (-0.3423, 1.097, 3.618), (0.2993, 1.095, 3.618), (0.2993, -1.003, 3.304), (-0.3423, 0.08022, 2.618), (0.2993, 0.0, 2.618), (0.2993, -0.1377, 3.362), (-0.3423, -0.05748, 3.362), (-0.3423, -0.9066, 3.789), (-0.3423, 0.8111, 3.751), (0.2993, 0.8211, 3.751), (0.2993, -0.9868, 3.789), (0.2993, 0.1083, 3.557), (-0.3423, 0.1885, 3.557), (-0.3423, -0.4198, 2.618), (0.2993, -0.5, 3.618), (0.2993, -0.5, 2.618), (-0.3423, -0.4198, 3.618), (-0.3423, -0.4066, 3.789), (0.2993, -0.4868, 3.789), (0.2993, 0.5, 2.618), (-0.3423, 0.4425, 3.362), (-0.3423, 0.5802, 2.618), (0.2993, 0.3623, 3.362), (0.2993, 0.3623, 3.495), (-0.3423, 0.4425, 3.495), (-0.3423, 1.176, 3.118), (0.2993, 1.148, 3.118), (0.2993, -1.504, 2.781), (-0.3423, -1.423, 2.781), (-0.3423, 0.08022, 3.118), (0.2993, 0.0, 3.118), (-0.3423, -0.4198, 3.118), (0.2993, -0.5, 3.118), (0.2993, 0.5, 3.118), (-0.3423, 0.5802, 3.118)], [], [(18, 20, 2, 0), (32, 7, 4, 33), (37, 19, 7, 32), (30, 5, 6, 31), (39, 25, 5, 30), (36, 21, 11, 34), (38, 27, 10, 35), (26, 24, 9, 8), (21, 22, 17, 11), (27, 28, 16, 10), (7, 15, 12, 4), (19, 23, 15, 7), (5, 13, 14, 6), (25, 29, 13, 5), (10, 16, 23, 19), (4, 12, 22, 21), (33, 4, 21, 36), (35, 10, 19, 37), (8, 9, 20, 18), (22, 12, 15, 23, 16, 28, 14, 13, 29, 17), (11, 17, 29, 25), (6, 14, 28, 27), (1, 3, 24, 26), (31, 6, 27, 38), (34, 11, 25, 39), (8, 34, 39, 26), (3, 31, 38, 24), (9, 35, 37, 20), (0, 33, 36, 18), (24, 38, 35, 9), (18, 36, 34, 8), (26, 39, 30, 1), (1, 30, 31, 3), (20, 37, 32, 2), (2, 32, 33, 0)])
_uv = me_001_1.uv_layers.new(name='UVマップ')
_uv.uv.foreach_set('vector', [0.125, 0.6875, 0.375, 0.6875, 0.375, 0.75, 0.125, 0.75, 0.4375, 0.75, 0.5, 0.75, 0.5, 1.0, 0.4375, 1.0, 0.4375, 0.6875, 0.5, 0.6875, 0.5, 0.75, 0.4375, 0.75, 0.4375, 0.25, 0.5, 0.25, 0.5, 0.5, 0.4375, 0.5, 0.4375, 0.1875, 0.5, 0.1875, 0.5, 0.25, 0.4375, 0.25, 0.4375, 0.0625, 0.5, 0.0625, 0.5, 0.125, 0.4375, 0.125, 0.4375, 0.5625, 0.5, 0.5625, 0.5, 0.625, 0.4375, 0.625, 0.125, 0.5625, 0.375, 0.5625, 0.375, 0.625, 0.125, 0.625, 0.5, 0.0625, 0.5625, 0.0625, 0.5625, 0.125, 0.5, 0.125, 0.5, 0.5625, 0.5625, 0.5625, 0.5625, 0.625, 0.5, 0.625, 0.5, 0.75, 0.5625, 0.75, 0.5625, 1.0, 0.5, 1.0, 0.5, 0.6875, 0.5625, 0.6875, 0.5625, 0.75, 0.5, 0.75, 0.5, 0.25, 0.5625, 0.25, 0.5625, 0.5, 0.5, 0.5, 0.5, 0.1875, 0.5625, 0.1875, 0.5625, 0.25, 0.5, 0.25, 0.5, 0.625, 0.5625, 0.625, 0.5625, 0.6875, 0.5, 0.6875, 0.5, 0.0, 0.5625, 0.0, 0.5625, 0.0625, 0.5, 0.0625, 0.4375, 0.0, 0.5, 0.0, 0.5, 0.0625, 0.4375, 0.0625, 0.4375, 0.625, 0.5, 0.625, 0.5, 0.6875, 0.4375, 0.6875, 0.125, 0.625, 0.375, 0.625, 0.375, 0.6875, 0.125, 0.6875, 0.5625, 0.0625, 0.5625, 0.0, 0.5625, 0.75, 0.5625, 0.6875, 0.5625, 0.625, 0.5625, 0.5625, 0.5625, 0.5, 0.5625, 0.25, 0.5625, 0.1875, 0.5625, 0.125, 0.5, 0.125, 0.5625, 0.125, 0.5625, 0.1875, 0.5, 0.1875, 0.5, 0.5, 0.5625, 0.5, 0.5625, 0.5625, 0.5, 0.5625, 0.125, 0.5, 0.375, 0.5, 0.375, 0.5625, 0.125, 0.5625, 0.4375, 0.5, 0.5, 0.5, 0.5, 0.5625, 0.4375, 0.5625, 0.4375, 0.125, 0.5, 0.125, 0.5, 0.1875, 0.4375, 0.1875, 0.375, 0.125, 0.4375, 0.125, 0.4375, 0.1875, 0.375, 0.1875, 0.375, 0.5, 0.4375, 0.5, 0.4375, 0.5625, 0.375, 0.5625, 0.375, 0.625, 0.4375, 0.625, 0.4375, 0.6875, 0.375, 0.6875, 0.375, 0.0, 0.4375, 0.0, 0.4375, 0.0625, 0.375, 0.0625, 0.375, 0.5625, 0.4375, 0.5625, 0.4375, 0.625, 0.375, 0.625, 0.375, 0.0625, 0.4375, 0.0625, 0.4375, 0.125, 0.375, 0.125, 0.375, 0.1875, 0.4375, 0.1875, 0.4375, 0.25, 0.375, 0.25, 0.375, 0.25, 0.4375, 0.25, 0.4375, 0.5, 0.375, 0.5, 0.375, 0.6875, 0.4375, 0.6875, 0.4375, 0.75, 0.375, 0.75, 0.375, 0.75, 0.4375, 0.75, 0.4375, 1.0, 0.375, 1.0])
me_001_1.update()
me_002_1 = bpy.data.meshes.new('立方体.002')
me_002_1.from_pydata([(1.348, -0.65, 0.5432), (1.348, -0.65, 1.843), (1.348, 0.65, 0.5432), (1.348, 0.65, 1.843), (1.541, -0.7112, 0.482), (1.541, -0.7112, 1.904), (1.541, 0.7112, 0.482), (1.541, 0.7112, 1.904), (1.539, 0.7112, 1.904), (1.619, 0.6317, 1.825), (1.619, 0.6317, 0.5615), (1.539, 0.7112, 0.482), (1.619, -0.6317, 0.5615), (1.539, -0.7112, 0.482), (1.539, -0.7112, 1.904), (1.619, -0.6317, 1.825)], [], [(0, 1, 3, 2), (2, 3, 7, 6), (4, 6, 11, 13), (4, 5, 1, 0), (2, 6, 4, 0), (7, 3, 1, 5), (7, 5, 14, 8), (5, 4, 13, 14), (6, 7, 8, 11), (9, 10, 11, 8), (13, 11, 10, 12), (8, 14, 15, 9), (14, 13, 12, 15), (10, 9, 15, 12)])
_uv = me_002_1.uv_layers.new(name='UVマップ')
_uv.uv.foreach_set('vector', [0.375, 0.0, 0.625, 0.0, 0.625, 0.25, 0.375, 0.25, 0.375, 0.25, 0.625, 0.25, 0.625, 0.5, 0.375, 0.5, 0.375, 0.75, 0.375, 0.5, 0.375, 0.5, 0.375, 0.75, 0.375, 0.75, 0.625, 0.75, 0.625, 1.0, 0.375, 1.0, 0.125, 0.5, 0.375, 0.5, 0.375, 0.75, 0.125, 0.75, 0.625, 0.5, 0.875, 0.5, 0.875, 0.75, 0.625, 0.75, 0.625, 0.5, 0.625, 0.75, 0.625, 0.75, 0.625, 0.5, 0.625, 0.75, 0.375, 0.75, 0.375, 0.75, 0.625, 0.75, 0.375, 0.5, 0.625, 0.5, 0.625, 0.5, 0.375, 0.5, 0.611, 0.514, 0.389, 0.514, 0.375, 0.5, 0.625, 0.5, 0.375, 0.75, 0.375, 0.5, 0.389, 0.514, 0.389, 0.736, 0.625, 0.5, 0.625, 0.75, 0.611, 0.736, 0.611, 0.514, 0.625, 0.75, 0.375, 0.75, 0.389, 0.736, 0.611, 0.736, 0.389, 0.514, 0.611, 0.514, 0.611, 0.736, 0.389, 0.736])
me_002_1.update()

# ---- objects
ob_cube = bpy.data.objects.new('Cube', me_cube)
ob_light = bpy.data.objects.new('Light', light_light)
ob_camera = bpy.data.objects.new('Camera', cam_camera)
ob_x = bpy.data.objects.new('球', me_x)
ob_001 = bpy.data.objects.new('球.001', me_001)
ob_002 = bpy.data.objects.new('球.002', me_002)
ob_x_1 = bpy.data.objects.new('平面', me_x_1)
ob_003 = bpy.data.objects.new('球.003', me_003)
ob_x_2 = bpy.data.objects.new('立方体', me_001_1)
ob_001_1 = bpy.data.objects.new('立方体.001', me_002_1)

# ---- transforms, parenting, visibility, modifiers, constraints
ob_cube.location = (0.0, 0.0, 0.0)
ob_cube.rotation_euler = (0.0, -0.0, 3.142)
ob_cube.scale = (1.915, 1.915, 1.915)
ob_cube.lock_rotations_4d = False
ob_cube.empty_display_type = 'ARROWS'
ob_cube.lineart.crease_threshold = 0.0
_m = ob_cube.modifiers.new('ミラー', 'MIRROR')
ob_light.location = (4.076, 1.005, 5.904)
ob_light.rotation_euler = (0.6503, 0.05522, 1.866)
ob_light.lock_rotations_4d = False
ob_light.empty_display_type = 'ARROWS'
ob_light.color = (0.0, 0.0, 0.0, 0.0)
ob_light.lineart.crease_threshold = 0.0
ob_camera.location = (7.359, -6.926, 4.958)
ob_camera.rotation_euler = (1.109, 0.0, 0.8149)
ob_camera.lock_rotations_4d = False
ob_camera.empty_display_type = 'ARROWS'
ob_camera.color = (0.0, 0.0, 0.0, 0.0)
ob_camera.display_type = 'WIRE'
ob_camera.lineart.crease_threshold = 0.0
ob_x.location = (0.0, 0.0, 0.0)
ob_001.location = (0.0, 0.0, 0.0)
ob_001.rotation_euler = (0.0, -0.0, 3.142)
ob_002.location = (0.0, 0.0, 0.0)
ob_002.rotation_euler = (0.0, -0.0, 3.142)
ob_x_1.location = (0.0, 0.0, 0.0)
ob_x_1.rotation_euler = (0.0, -0.0, 3.142)
_m = ob_x_1.modifiers.new('ミラー', 'MIRROR')
ob_003.location = (0.0, 0.0, 0.0)
ob_x_2.location = (0.0, 0.0, 0.0)
ob_x_2.rotation_euler = (0.0, -0.0, 3.142)
ob_001_1.location = (0.0, 0.0, 0.0)
ob_001_1.rotation_euler = (0.0, -0.0, 3.142)
_m = ob_001_1.modifiers.new('ミラー', 'MIRROR')

# ---- collection membership
col_collection.objects.link(ob_cube)
col_collection.objects.link(ob_light)
col_collection.objects.link(ob_camera)
col_collection.objects.link(ob_x)
col_collection.objects.link(ob_001)
col_collection.objects.link(ob_002)
col_collection.objects.link(ob_x_1)
col_collection.objects.link(ob_003)
col_collection.objects.link(ob_x_2)
col_collection.objects.link(ob_001_1)

# ---- scene / render settings (as saved in the file)
scene.camera = ob_camera
scene.frame_start = 1; scene.frame_end = 250; scene.frame_set(1)
scene.render.engine = 'BLENDER_EEVEE_NEXT'
bpy.context.view_layer.update()

